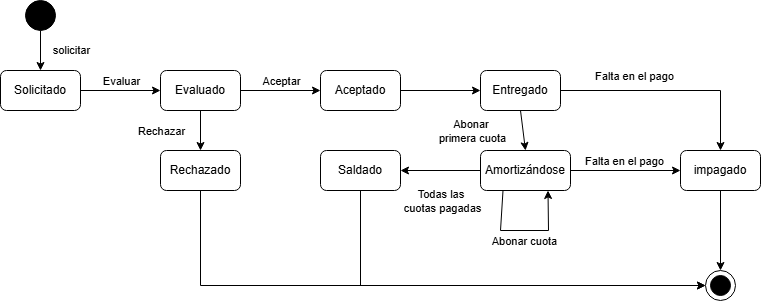

The diagram above was exported from draw.io. Its source (the exported page's mxGraphModel, read from the mxfile embedded in the PNG):
<mxGraphModel dx="771" dy="592" grid="1" gridSize="10" guides="1" tooltips="1" connect="1" arrows="1" fold="1" page="1" pageScale="1" pageWidth="827" pageHeight="1169" math="0" shadow="0">
  <root>
    <mxCell id="0" />
    <mxCell id="1" parent="0" />
    <mxCell id="4wHtVsKOrMxKT4C7XJdG-1" parent="1" style="rounded=1;whiteSpace=wrap;html=1;" value="Solicitado" vertex="1">
      <mxGeometry height="40" width="80" x="40" y="200" as="geometry" />
    </mxCell>
    <mxCell id="4wHtVsKOrMxKT4C7XJdG-2" parent="1" style="ellipse;whiteSpace=wrap;html=1;aspect=fixed;fillColor=#000000;" value="" vertex="1">
      <mxGeometry height="30" width="30" x="65" y="130" as="geometry" />
    </mxCell>
    <mxCell id="4wHtVsKOrMxKT4C7XJdG-3" edge="1" parent="1" source="4wHtVsKOrMxKT4C7XJdG-2" style="endArrow=classic;html=1;rounded=0;exitX=0.5;exitY=1;exitDx=0;exitDy=0;entryX=0.5;entryY=0;entryDx=0;entryDy=0;" target="4wHtVsKOrMxKT4C7XJdG-1" value="">
      <mxGeometry height="50" relative="1" width="50" as="geometry">
        <mxPoint x="30" y="320" as="sourcePoint" />
        <mxPoint x="80" y="270" as="targetPoint" />
      </mxGeometry>
    </mxCell>
    <mxCell id="KFdxQCjRIcVGo26a8a57-3" connectable="0" parent="4wHtVsKOrMxKT4C7XJdG-3" style="edgeLabel;html=1;align=center;verticalAlign=middle;resizable=0;points=[];" value="solicitar" vertex="1">
      <mxGeometry relative="1" x="-0.15" y="-2" as="geometry">
        <mxPoint x="32" y="3" as="offset" />
      </mxGeometry>
    </mxCell>
    <mxCell id="4wHtVsKOrMxKT4C7XJdG-4" parent="1" style="rounded=1;whiteSpace=wrap;html=1;" value="Evaluado" vertex="1">
      <mxGeometry height="40" width="80" x="200" y="200" as="geometry" />
    </mxCell>
    <mxCell id="4wHtVsKOrMxKT4C7XJdG-5" edge="1" parent="1" source="4wHtVsKOrMxKT4C7XJdG-1" style="endArrow=classic;html=1;rounded=0;exitX=1;exitY=0.5;exitDx=0;exitDy=0;entryX=0;entryY=0.5;entryDx=0;entryDy=0;" target="4wHtVsKOrMxKT4C7XJdG-4" value="">
      <mxGeometry height="50" relative="1" width="50" as="geometry">
        <mxPoint x="250" y="320" as="sourcePoint" />
        <mxPoint x="270" y="220" as="targetPoint" />
      </mxGeometry>
    </mxCell>
    <mxCell id="4wHtVsKOrMxKT4C7XJdG-6" connectable="0" parent="4wHtVsKOrMxKT4C7XJdG-5" style="edgeLabel;html=1;align=center;verticalAlign=middle;resizable=0;points=[];" value="Evaluar" vertex="1">
      <mxGeometry relative="1" x="-0.275" y="-2" as="geometry">
        <mxPoint x="11" y="-12" as="offset" />
      </mxGeometry>
    </mxCell>
    <mxCell id="KFdxQCjRIcVGo26a8a57-1" parent="1" style="ellipse;whiteSpace=wrap;html=1;aspect=fixed;" value="" vertex="1">
      <mxGeometry height="30" width="30" x="745" y="400" as="geometry" />
    </mxCell>
    <mxCell id="KFdxQCjRIcVGo26a8a57-2" parent="1" style="ellipse;whiteSpace=wrap;html=1;aspect=fixed;fillColor=#000000;" value="" vertex="1">
      <mxGeometry height="20" width="20" x="750" y="405" as="geometry" />
    </mxCell>
    <mxCell id="1v1vkMU8bEcprda-D5-K-1" parent="1" style="rounded=1;whiteSpace=wrap;html=1;" value="Aceptado" vertex="1">
      <mxGeometry height="40" width="80" x="360" y="200" as="geometry" />
    </mxCell>
    <mxCell id="1v1vkMU8bEcprda-D5-K-2" parent="1" style="rounded=1;whiteSpace=wrap;html=1;" value="Rechazado" vertex="1">
      <mxGeometry height="40" width="80" x="200" y="280" as="geometry" />
    </mxCell>
    <mxCell id="1v1vkMU8bEcprda-D5-K-3" parent="1" style="rounded=1;whiteSpace=wrap;html=1;" value="Entregado" vertex="1">
      <mxGeometry height="40" width="80" x="520" y="200" as="geometry" />
    </mxCell>
    <mxCell id="1v1vkMU8bEcprda-D5-K-4" edge="1" parent="1" source="4wHtVsKOrMxKT4C7XJdG-4" style="endArrow=classic;html=1;rounded=0;exitX=1;exitY=0.5;exitDx=0;exitDy=0;" value="">
      <mxGeometry height="50" relative="1" width="50" as="geometry">
        <mxPoint x="320" y="220" as="sourcePoint" />
        <mxPoint x="360" y="220" as="targetPoint" />
      </mxGeometry>
    </mxCell>
    <mxCell id="1v1vkMU8bEcprda-D5-K-5" connectable="0" parent="1v1vkMU8bEcprda-D5-K-4" style="edgeLabel;html=1;align=center;verticalAlign=middle;resizable=0;points=[];" value="Aceptar" vertex="1">
      <mxGeometry relative="1" x="-0.275" y="-2" as="geometry">
        <mxPoint x="11" y="-12" as="offset" />
      </mxGeometry>
    </mxCell>
    <mxCell id="1v1vkMU8bEcprda-D5-K-6" edge="1" parent="1" source="1v1vkMU8bEcprda-D5-K-1" style="endArrow=classic;html=1;rounded=0;exitX=1;exitY=0.5;exitDx=0;exitDy=0;" target="1v1vkMU8bEcprda-D5-K-3" value="">
      <mxGeometry height="50" relative="1" width="50" as="geometry">
        <mxPoint x="360" y="260" as="sourcePoint" />
        <mxPoint x="440" y="260" as="targetPoint" />
      </mxGeometry>
    </mxCell>
    <mxCell id="1v1vkMU8bEcprda-D5-K-8" edge="1" parent="1" source="4wHtVsKOrMxKT4C7XJdG-4" style="endArrow=classic;html=1;rounded=0;exitX=0.5;exitY=1;exitDx=0;exitDy=0;entryX=0.5;entryY=0;entryDx=0;entryDy=0;" target="1v1vkMU8bEcprda-D5-K-2" value="">
      <mxGeometry height="50" relative="1" width="50" as="geometry">
        <mxPoint x="330" y="280" as="sourcePoint" />
        <mxPoint x="410" y="280" as="targetPoint" />
      </mxGeometry>
    </mxCell>
    <mxCell id="1v1vkMU8bEcprda-D5-K-9" connectable="0" parent="1v1vkMU8bEcprda-D5-K-8" style="edgeLabel;html=1;align=center;verticalAlign=middle;resizable=0;points=[];" value="Rechazar" vertex="1">
      <mxGeometry relative="1" x="-0.275" y="-2" as="geometry">
        <mxPoint x="-38" y="6" as="offset" />
      </mxGeometry>
    </mxCell>
    <mxCell id="1v1vkMU8bEcprda-D5-K-10" parent="1" style="rounded=1;whiteSpace=wrap;html=1;" value="Amortizándose" vertex="1">
      <mxGeometry height="40" width="90" x="520" y="280" as="geometry" />
    </mxCell>
    <mxCell id="1v1vkMU8bEcprda-D5-K-12" edge="1" parent="1" source="1v1vkMU8bEcprda-D5-K-3" style="endArrow=classic;html=1;rounded=0;exitX=0.5;exitY=1;exitDx=0;exitDy=0;entryX=0.5;entryY=0;entryDx=0;entryDy=0;" target="1v1vkMU8bEcprda-D5-K-10" value="">
      <mxGeometry height="50" relative="1" width="50" as="geometry">
        <mxPoint x="480" y="260" as="sourcePoint" />
        <mxPoint x="560" y="260" as="targetPoint" />
      </mxGeometry>
    </mxCell>
    <mxCell id="1v1vkMU8bEcprda-D5-K-13" connectable="0" parent="1v1vkMU8bEcprda-D5-K-12" style="edgeLabel;html=1;align=center;verticalAlign=middle;resizable=0;points=[];" value="Abonar&amp;nbsp;&lt;div&gt;primera cuota&lt;/div&gt;" vertex="1">
      <mxGeometry relative="1" x="-0.275" y="-2" as="geometry">
        <mxPoint x="-48" y="6" as="offset" />
      </mxGeometry>
    </mxCell>
    <mxCell id="1v1vkMU8bEcprda-D5-K-14" edge="1" parent="1" source="1v1vkMU8bEcprda-D5-K-10" style="endArrow=classic;html=1;rounded=0;exitX=0.25;exitY=1;exitDx=0;exitDy=0;entryX=0.75;entryY=1;entryDx=0;entryDy=0;" target="1v1vkMU8bEcprda-D5-K-10" value="">
      <mxGeometry height="50" relative="1" width="50" as="geometry">
        <Array as="points">
          <mxPoint x="540" y="360" />
          <mxPoint x="588" y="360" />
        </Array>
        <mxPoint x="547" y="325" as="sourcePoint" />
        <mxPoint x="587" y="325" as="targetPoint" />
      </mxGeometry>
    </mxCell>
    <mxCell id="1v1vkMU8bEcprda-D5-K-15" connectable="0" parent="1v1vkMU8bEcprda-D5-K-14" style="edgeLabel;html=1;align=center;verticalAlign=middle;resizable=0;points=[];" value="Abonar cuota" vertex="1">
      <mxGeometry relative="1" x="-0.275" y="-2" as="geometry">
        <mxPoint x="17" y="8" as="offset" />
      </mxGeometry>
    </mxCell>
    <mxCell id="1v1vkMU8bEcprda-D5-K-16" parent="1" style="rounded=1;whiteSpace=wrap;html=1;" value="Saldado" vertex="1">
      <mxGeometry height="40" width="80" x="360" y="280" as="geometry" />
    </mxCell>
    <mxCell id="1v1vkMU8bEcprda-D5-K-17" parent="1" style="rounded=1;whiteSpace=wrap;html=1;" value="impagado" vertex="1">
      <mxGeometry height="40" width="80" x="720" y="280" as="geometry" />
    </mxCell>
    <mxCell id="1v1vkMU8bEcprda-D5-K-18" edge="1" parent="1" source="1v1vkMU8bEcprda-D5-K-10" style="endArrow=classic;html=1;rounded=0;exitX=1;exitY=0.5;exitDx=0;exitDy=0;entryX=0;entryY=0.5;entryDx=0;entryDy=0;" target="1v1vkMU8bEcprda-D5-K-17" value="">
      <mxGeometry height="50" relative="1" width="50" as="geometry">
        <mxPoint x="670" y="240" as="sourcePoint" />
        <mxPoint x="750" y="240" as="targetPoint" />
      </mxGeometry>
    </mxCell>
    <mxCell id="1v1vkMU8bEcprda-D5-K-24" connectable="0" parent="1v1vkMU8bEcprda-D5-K-18" style="edgeLabel;html=1;align=center;verticalAlign=middle;resizable=0;points=[];" value="Falta en el pago" vertex="1">
      <mxGeometry relative="1" x="-0.1483" y="1" as="geometry">
        <mxPoint x="6" y="-9" as="offset" />
      </mxGeometry>
    </mxCell>
    <mxCell id="1v1vkMU8bEcprda-D5-K-19" edge="1" parent="1" source="1v1vkMU8bEcprda-D5-K-10" style="endArrow=classic;html=1;rounded=0;exitX=0;exitY=0.5;exitDx=0;exitDy=0;entryX=1;entryY=0.5;entryDx=0;entryDy=0;" target="1v1vkMU8bEcprda-D5-K-16" value="">
      <mxGeometry height="50" relative="1" width="50" as="geometry">
        <mxPoint x="670" y="250" as="sourcePoint" />
        <mxPoint x="750" y="250" as="targetPoint" />
      </mxGeometry>
    </mxCell>
    <mxCell id="1v1vkMU8bEcprda-D5-K-21" connectable="0" parent="1v1vkMU8bEcprda-D5-K-19" style="edgeLabel;html=1;align=center;verticalAlign=middle;resizable=0;points=[];" value="Todas las&amp;nbsp;&lt;div&gt;cuotas pagadas&lt;/div&gt;" vertex="1">
      <mxGeometry relative="1" x="-0.0241" as="geometry">
        <mxPoint y="30" as="offset" />
      </mxGeometry>
    </mxCell>
    <mxCell id="1v1vkMU8bEcprda-D5-K-20" edge="1" parent="1" source="1v1vkMU8bEcprda-D5-K-3" style="endArrow=classic;html=1;rounded=0;exitX=1;exitY=0.5;exitDx=0;exitDy=0;entryX=0.5;entryY=0;entryDx=0;entryDy=0;" target="1v1vkMU8bEcprda-D5-K-17" value="">
      <mxGeometry height="50" relative="1" width="50" as="geometry">
        <Array as="points">
          <mxPoint x="760" y="220" />
        </Array>
        <mxPoint x="640" y="220" as="sourcePoint" />
        <mxPoint x="720" y="220" as="targetPoint" />
      </mxGeometry>
    </mxCell>
    <mxCell id="1v1vkMU8bEcprda-D5-K-23" connectable="0" parent="1v1vkMU8bEcprda-D5-K-20" style="edgeLabel;html=1;align=center;verticalAlign=middle;resizable=0;points=[];" value="Falta en el pago" vertex="1">
      <mxGeometry relative="1" x="-0.3303" y="2" as="geometry">
        <mxPoint y="-13" as="offset" />
      </mxGeometry>
    </mxCell>
    <mxCell id="1v1vkMU8bEcprda-D5-K-22" edge="1" parent="1" source="1v1vkMU8bEcprda-D5-K-16" style="endArrow=classic;html=1;rounded=0;exitX=0.5;exitY=1;exitDx=0;exitDy=0;entryX=0;entryY=0.5;entryDx=0;entryDy=0;" target="KFdxQCjRIcVGo26a8a57-1" value="">
      <mxGeometry height="50" relative="1" width="50" as="geometry">
        <Array as="points">
          <mxPoint x="400" y="415" />
        </Array>
        <mxPoint x="470" y="220" as="sourcePoint" />
        <mxPoint x="420" y="400" as="targetPoint" />
      </mxGeometry>
    </mxCell>
    <mxCell id="1v1vkMU8bEcprda-D5-K-26" edge="1" parent="1" source="1v1vkMU8bEcprda-D5-K-17" style="endArrow=classic;html=1;rounded=0;exitX=0.5;exitY=1;exitDx=0;exitDy=0;entryX=0.5;entryY=0;entryDx=0;entryDy=0;" target="KFdxQCjRIcVGo26a8a57-1" value="">
      <mxGeometry height="50" relative="1" width="50" as="geometry">
        <mxPoint x="700" y="350" as="sourcePoint" />
        <mxPoint x="780" y="350" as="targetPoint" />
      </mxGeometry>
    </mxCell>
    <mxCell id="1v1vkMU8bEcprda-D5-K-27" edge="1" parent="1" source="1v1vkMU8bEcprda-D5-K-2" style="endArrow=classic;html=1;rounded=0;exitX=0.5;exitY=1;exitDx=0;exitDy=0;entryX=0;entryY=0.5;entryDx=0;entryDy=0;" target="KFdxQCjRIcVGo26a8a57-1" value="">
      <mxGeometry height="50" relative="1" width="50" as="geometry">
        <Array as="points">
          <mxPoint x="240" y="415" />
        </Array>
        <mxPoint x="400" y="380" as="sourcePoint" />
        <mxPoint x="745" y="475" as="targetPoint" />
      </mxGeometry>
    </mxCell>
  </root>
</mxGraphModel>